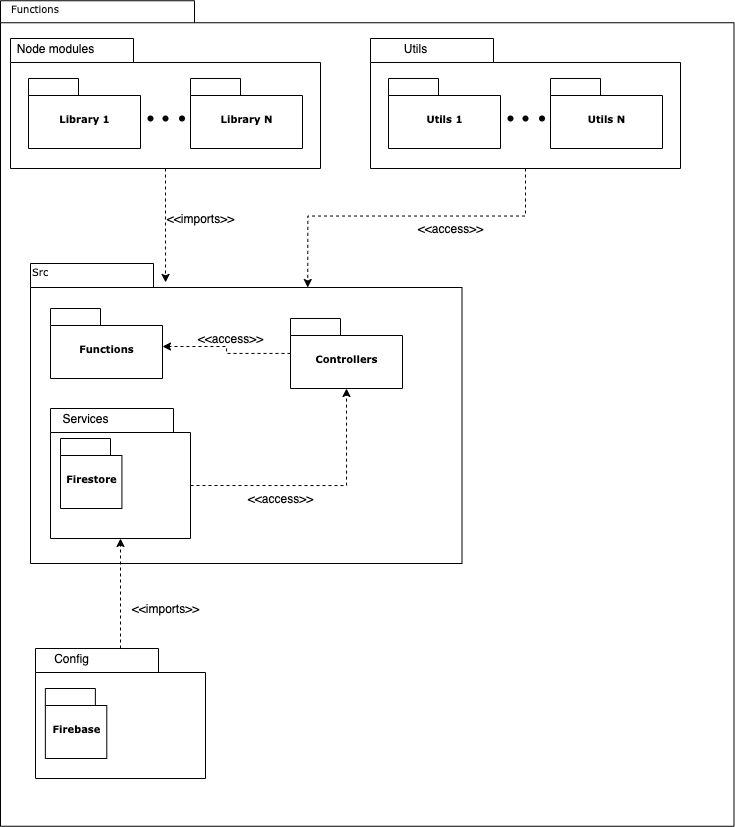

The diagram above was exported from draw.io. Its source (the exported page's mxGraphModel, read from the mxfile embedded in the PNG):
<mxGraphModel dx="2431" dy="934" grid="0" gridSize="10" guides="1" tooltips="1" connect="1" arrows="1" fold="1" page="1" pageScale="1" pageWidth="827" pageHeight="1169" background="none" math="0" shadow="0">
  <root>
    <mxCell id="0" />
    <mxCell id="1" parent="0" />
    <mxCell id="6e0c8c40b5770093-72" value="" style="shape=folder;fontStyle=1;spacingTop=10;tabWidth=194;tabHeight=22;tabPosition=left;html=1;rounded=0;shadow=0;comic=0;labelBackgroundColor=none;strokeWidth=1;fillColor=none;fontFamily=Verdana;fontSize=10;align=center;" parent="1" vertex="1">
      <mxGeometry x="340" y="122.25" width="733.5" height="825.5" as="geometry" />
    </mxCell>
    <mxCell id="6e0c8c40b5770093-33" value="" style="shape=folder;fontStyle=1;spacingTop=10;tabWidth=123;tabHeight=24;tabPosition=left;html=1;rounded=0;shadow=0;comic=0;labelBackgroundColor=none;strokeColor=#000000;strokeWidth=1;fillColor=#ffffff;fontFamily=Verdana;fontSize=10;fontColor=#000000;align=center;" parent="1" vertex="1">
      <mxGeometry x="370" y="385" width="431.5" height="300" as="geometry" />
    </mxCell>
    <mxCell id="6e0c8c40b5770093-42" value="Functions" style="shape=folder;fontStyle=1;spacingTop=10;tabWidth=50;tabHeight=17;tabPosition=left;html=1;rounded=0;shadow=0;comic=0;labelBackgroundColor=none;strokeColor=#000000;strokeWidth=1;fillColor=#ffffff;fontFamily=Verdana;fontSize=10;fontColor=#000000;align=center;" parent="1" vertex="1">
      <mxGeometry x="390" y="430" width="112" height="70" as="geometry" />
    </mxCell>
    <mxCell id="6e0c8c40b5770093-73" value="Functions" style="text;html=1;align=left;verticalAlign=top;spacingTop=-4;fontSize=10;fontFamily=Verdana" parent="1" vertex="1">
      <mxGeometry x="349" y="122.25" width="130" height="20" as="geometry" />
    </mxCell>
    <mxCell id="J8TiFdfTEG53f5hi8aL3-1" value="" style="group" vertex="1" connectable="0" parent="1">
      <mxGeometry x="350" y="160" width="310" height="130" as="geometry" />
    </mxCell>
    <mxCell id="J8TiFdfTEG53f5hi8aL3-2" value="" style="shape=folder;fontStyle=1;spacingTop=10;tabWidth=123;tabHeight=24;tabPosition=left;html=1;rounded=0;shadow=0;comic=0;labelBackgroundColor=none;strokeWidth=1;fontFamily=Verdana;fontSize=10;align=center;" vertex="1" parent="J8TiFdfTEG53f5hi8aL3-1">
      <mxGeometry width="310" height="130" as="geometry" />
    </mxCell>
    <mxCell id="J8TiFdfTEG53f5hi8aL3-3" value="Library 1" style="shape=folder;fontStyle=1;spacingTop=10;tabWidth=50;tabHeight=17;tabPosition=left;html=1;rounded=0;shadow=0;comic=0;labelBackgroundColor=none;strokeWidth=1;fontFamily=Verdana;fontSize=10;align=center;" vertex="1" parent="J8TiFdfTEG53f5hi8aL3-1">
      <mxGeometry x="18" y="40" width="112" height="70" as="geometry" />
    </mxCell>
    <mxCell id="J8TiFdfTEG53f5hi8aL3-4" value="Library N" style="shape=folder;fontStyle=1;spacingTop=10;tabWidth=50;tabHeight=17;tabPosition=left;html=1;rounded=0;shadow=0;comic=0;labelBackgroundColor=none;strokeWidth=1;fontFamily=Verdana;fontSize=10;align=center;" vertex="1" parent="J8TiFdfTEG53f5hi8aL3-1">
      <mxGeometry x="180" y="40" width="112" height="70" as="geometry" />
    </mxCell>
    <mxCell id="J8TiFdfTEG53f5hi8aL3-5" value="Node modules" style="text;html=1;align=center;verticalAlign=middle;resizable=0;points=[];autosize=1;strokeColor=none;" vertex="1" parent="J8TiFdfTEG53f5hi8aL3-1">
      <mxGeometry width="90" height="20" as="geometry" />
    </mxCell>
    <mxCell id="J8TiFdfTEG53f5hi8aL3-6" value="" style="shape=waypoint;sketch=0;fillStyle=solid;size=6;pointerEvents=1;points=[];fillColor=none;resizable=0;rotatable=0;perimeter=centerPerimeter;snapToPoint=1;" vertex="1" parent="J8TiFdfTEG53f5hi8aL3-1">
      <mxGeometry x="120" y="60" width="40" height="40" as="geometry" />
    </mxCell>
    <mxCell id="J8TiFdfTEG53f5hi8aL3-7" value="" style="shape=waypoint;sketch=0;fillStyle=solid;size=6;pointerEvents=1;points=[];fillColor=none;resizable=0;rotatable=0;perimeter=centerPerimeter;snapToPoint=1;" vertex="1" parent="J8TiFdfTEG53f5hi8aL3-1">
      <mxGeometry x="135" y="60" width="40" height="40" as="geometry" />
    </mxCell>
    <mxCell id="J8TiFdfTEG53f5hi8aL3-8" value="" style="shape=waypoint;sketch=0;fillStyle=solid;size=6;pointerEvents=1;points=[];fillColor=none;resizable=0;rotatable=0;perimeter=centerPerimeter;snapToPoint=1;" vertex="1" parent="J8TiFdfTEG53f5hi8aL3-1">
      <mxGeometry x="151.5" y="60" width="40" height="40" as="geometry" />
    </mxCell>
    <mxCell id="J8TiFdfTEG53f5hi8aL3-10" value="Src" style="text;html=1;align=left;verticalAlign=top;spacingTop=-4;fontSize=10;fontFamily=Verdana" vertex="1" parent="1">
      <mxGeometry x="370" y="385" width="130" height="20" as="geometry" />
    </mxCell>
    <mxCell id="J8TiFdfTEG53f5hi8aL3-12" value="" style="group" vertex="1" connectable="0" parent="1">
      <mxGeometry x="710" y="160" width="310" height="130" as="geometry" />
    </mxCell>
    <mxCell id="J8TiFdfTEG53f5hi8aL3-13" value="" style="shape=folder;fontStyle=1;spacingTop=10;tabWidth=123;tabHeight=24;tabPosition=left;html=1;rounded=0;shadow=0;comic=0;labelBackgroundColor=none;strokeWidth=1;fontFamily=Verdana;fontSize=10;align=center;" vertex="1" parent="J8TiFdfTEG53f5hi8aL3-12">
      <mxGeometry width="310" height="130" as="geometry" />
    </mxCell>
    <mxCell id="J8TiFdfTEG53f5hi8aL3-14" value="Utils 1" style="shape=folder;fontStyle=1;spacingTop=10;tabWidth=50;tabHeight=17;tabPosition=left;html=1;rounded=0;shadow=0;comic=0;labelBackgroundColor=none;strokeWidth=1;fontFamily=Verdana;fontSize=10;align=center;" vertex="1" parent="J8TiFdfTEG53f5hi8aL3-12">
      <mxGeometry x="18" y="40" width="112" height="70" as="geometry" />
    </mxCell>
    <mxCell id="J8TiFdfTEG53f5hi8aL3-15" value="Utils N" style="shape=folder;fontStyle=1;spacingTop=10;tabWidth=50;tabHeight=17;tabPosition=left;html=1;rounded=0;shadow=0;comic=0;labelBackgroundColor=none;strokeWidth=1;fontFamily=Verdana;fontSize=10;align=center;" vertex="1" parent="J8TiFdfTEG53f5hi8aL3-12">
      <mxGeometry x="180" y="40" width="112" height="70" as="geometry" />
    </mxCell>
    <mxCell id="J8TiFdfTEG53f5hi8aL3-16" value="Utils" style="text;html=1;align=center;verticalAlign=middle;resizable=0;points=[];autosize=1;strokeColor=none;" vertex="1" parent="J8TiFdfTEG53f5hi8aL3-12">
      <mxGeometry x="25" width="40" height="20" as="geometry" />
    </mxCell>
    <mxCell id="J8TiFdfTEG53f5hi8aL3-17" value="" style="shape=waypoint;sketch=0;fillStyle=solid;size=6;pointerEvents=1;points=[];fillColor=none;resizable=0;rotatable=0;perimeter=centerPerimeter;snapToPoint=1;" vertex="1" parent="J8TiFdfTEG53f5hi8aL3-12">
      <mxGeometry x="120" y="60" width="40" height="40" as="geometry" />
    </mxCell>
    <mxCell id="J8TiFdfTEG53f5hi8aL3-18" value="" style="shape=waypoint;sketch=0;fillStyle=solid;size=6;pointerEvents=1;points=[];fillColor=none;resizable=0;rotatable=0;perimeter=centerPerimeter;snapToPoint=1;" vertex="1" parent="J8TiFdfTEG53f5hi8aL3-12">
      <mxGeometry x="135" y="60" width="40" height="40" as="geometry" />
    </mxCell>
    <mxCell id="J8TiFdfTEG53f5hi8aL3-19" value="" style="shape=waypoint;sketch=0;fillStyle=solid;size=6;pointerEvents=1;points=[];fillColor=none;resizable=0;rotatable=0;perimeter=centerPerimeter;snapToPoint=1;" vertex="1" parent="J8TiFdfTEG53f5hi8aL3-12">
      <mxGeometry x="151.5" y="60" width="40" height="40" as="geometry" />
    </mxCell>
    <mxCell id="J8TiFdfTEG53f5hi8aL3-36" style="edgeStyle=orthogonalEdgeStyle;rounded=0;orthogonalLoop=1;jettySize=auto;html=1;entryX=1;entryY=0.543;entryDx=0;entryDy=0;entryPerimeter=0;dashed=1;" edge="1" parent="1" source="J8TiFdfTEG53f5hi8aL3-20" target="6e0c8c40b5770093-42">
      <mxGeometry relative="1" as="geometry" />
    </mxCell>
    <mxCell id="J8TiFdfTEG53f5hi8aL3-20" value="Controllers" style="shape=folder;fontStyle=1;spacingTop=10;tabWidth=50;tabHeight=17;tabPosition=left;html=1;rounded=0;shadow=0;comic=0;labelBackgroundColor=none;strokeColor=#000000;strokeWidth=1;fillColor=#ffffff;fontFamily=Verdana;fontSize=10;fontColor=#000000;align=center;" vertex="1" parent="1">
      <mxGeometry x="630" y="440" width="112" height="70" as="geometry" />
    </mxCell>
    <mxCell id="J8TiFdfTEG53f5hi8aL3-21" value="" style="group" vertex="1" connectable="0" parent="1">
      <mxGeometry x="375" y="770" width="170" height="130" as="geometry" />
    </mxCell>
    <mxCell id="J8TiFdfTEG53f5hi8aL3-22" value="" style="shape=folder;fontStyle=1;spacingTop=10;tabWidth=123;tabHeight=24;tabPosition=left;html=1;rounded=0;shadow=0;comic=0;labelBackgroundColor=none;strokeWidth=1;fontFamily=Verdana;fontSize=10;align=center;" vertex="1" parent="J8TiFdfTEG53f5hi8aL3-21">
      <mxGeometry width="170" height="130" as="geometry" />
    </mxCell>
    <mxCell id="J8TiFdfTEG53f5hi8aL3-23" value="Firebase" style="shape=folder;fontStyle=1;spacingTop=10;tabWidth=50;tabHeight=17;tabPosition=left;html=1;rounded=0;shadow=0;comic=0;labelBackgroundColor=none;strokeWidth=1;fontFamily=Verdana;fontSize=10;align=center;" vertex="1" parent="J8TiFdfTEG53f5hi8aL3-21">
      <mxGeometry x="9.870967741935484" y="40" width="61.41935483870967" height="70" as="geometry" />
    </mxCell>
    <mxCell id="J8TiFdfTEG53f5hi8aL3-25" value="Config" style="text;html=1;align=center;verticalAlign=middle;resizable=0;points=[];autosize=1;strokeColor=none;" vertex="1" parent="J8TiFdfTEG53f5hi8aL3-21">
      <mxGeometry x="10.96774193548387" width="50" height="20" as="geometry" />
    </mxCell>
    <mxCell id="J8TiFdfTEG53f5hi8aL3-29" value="" style="group" vertex="1" connectable="0" parent="1">
      <mxGeometry x="390" y="530" width="140" height="130" as="geometry" />
    </mxCell>
    <mxCell id="J8TiFdfTEG53f5hi8aL3-30" value="" style="shape=folder;fontStyle=1;spacingTop=10;tabWidth=123;tabHeight=24;tabPosition=left;html=1;rounded=0;shadow=0;comic=0;labelBackgroundColor=none;strokeWidth=1;fontFamily=Verdana;fontSize=10;align=center;" vertex="1" parent="J8TiFdfTEG53f5hi8aL3-29">
      <mxGeometry width="140" height="130" as="geometry" />
    </mxCell>
    <mxCell id="J8TiFdfTEG53f5hi8aL3-32" value="Services" style="text;html=1;align=center;verticalAlign=middle;resizable=0;points=[];autosize=1;strokeColor=none;" vertex="1" parent="J8TiFdfTEG53f5hi8aL3-29">
      <mxGeometry x="4.914611005692599" width="60" height="20" as="geometry" />
    </mxCell>
    <mxCell id="J8TiFdfTEG53f5hi8aL3-31" value="Firestore" style="shape=folder;fontStyle=1;spacingTop=10;tabWidth=50;tabHeight=17;tabPosition=left;html=1;rounded=0;shadow=0;comic=0;labelBackgroundColor=none;strokeWidth=1;fontFamily=Verdana;fontSize=10;align=center;" vertex="1" parent="J8TiFdfTEG53f5hi8aL3-29">
      <mxGeometry x="10.000967741935483" y="30" width="61.41935483870967" height="70" as="geometry" />
    </mxCell>
    <mxCell id="J8TiFdfTEG53f5hi8aL3-33" style="edgeStyle=orthogonalEdgeStyle;rounded=0;orthogonalLoop=1;jettySize=auto;html=1;entryX=0;entryY=0;entryDx=277.25;entryDy=24;entryPerimeter=0;dashed=1;" edge="1" parent="1" source="J8TiFdfTEG53f5hi8aL3-13" target="6e0c8c40b5770093-33">
      <mxGeometry relative="1" as="geometry" />
    </mxCell>
    <mxCell id="J8TiFdfTEG53f5hi8aL3-34" style="edgeStyle=orthogonalEdgeStyle;rounded=0;orthogonalLoop=1;jettySize=auto;html=1;entryX=0.313;entryY=0.063;entryDx=0;entryDy=0;entryPerimeter=0;dashed=1;" edge="1" parent="1" source="J8TiFdfTEG53f5hi8aL3-2" target="6e0c8c40b5770093-33">
      <mxGeometry relative="1" as="geometry" />
    </mxCell>
    <mxCell id="J8TiFdfTEG53f5hi8aL3-35" style="edgeStyle=orthogonalEdgeStyle;rounded=0;orthogonalLoop=1;jettySize=auto;html=1;dashed=1;" edge="1" parent="1" source="J8TiFdfTEG53f5hi8aL3-22" target="J8TiFdfTEG53f5hi8aL3-30">
      <mxGeometry relative="1" as="geometry" />
    </mxCell>
    <mxCell id="J8TiFdfTEG53f5hi8aL3-38" style="edgeStyle=orthogonalEdgeStyle;rounded=0;orthogonalLoop=1;jettySize=auto;html=1;exitX=0;exitY=0;exitDx=140;exitDy=77;exitPerimeter=0;entryX=0.5;entryY=1;entryDx=0;entryDy=0;entryPerimeter=0;dashed=1;" edge="1" parent="1" source="J8TiFdfTEG53f5hi8aL3-30" target="J8TiFdfTEG53f5hi8aL3-20">
      <mxGeometry relative="1" as="geometry" />
    </mxCell>
    <mxCell id="J8TiFdfTEG53f5hi8aL3-39" value="&amp;lt;&amp;lt;imports&amp;gt;&amp;gt;" style="text;html=1;align=center;verticalAlign=middle;resizable=0;points=[];autosize=1;strokeColor=none;" vertex="1" parent="1">
      <mxGeometry x="500" y="330" width="80" height="20" as="geometry" />
    </mxCell>
    <mxCell id="J8TiFdfTEG53f5hi8aL3-40" value="&amp;lt;&amp;lt;access&amp;gt;&amp;gt;" style="text;html=1;align=center;verticalAlign=middle;resizable=0;points=[];autosize=1;strokeColor=none;" vertex="1" parent="1">
      <mxGeometry x="750" y="340" width="80" height="20" as="geometry" />
    </mxCell>
    <mxCell id="J8TiFdfTEG53f5hi8aL3-41" value="&amp;lt;&amp;lt;imports&amp;gt;&amp;gt;" style="text;html=1;align=center;verticalAlign=middle;resizable=0;points=[];autosize=1;strokeColor=none;" vertex="1" parent="1">
      <mxGeometry x="465" y="720" width="80" height="20" as="geometry" />
    </mxCell>
    <mxCell id="J8TiFdfTEG53f5hi8aL3-42" value="&amp;lt;&amp;lt;access&amp;gt;&amp;gt;" style="text;html=1;align=center;verticalAlign=middle;resizable=0;points=[];autosize=1;strokeColor=none;" vertex="1" parent="1">
      <mxGeometry x="530" y="450" width="80" height="20" as="geometry" />
    </mxCell>
    <mxCell id="J8TiFdfTEG53f5hi8aL3-43" value="&amp;lt;&amp;lt;access&amp;gt;&amp;gt;" style="text;html=1;align=center;verticalAlign=middle;resizable=0;points=[];autosize=1;strokeColor=none;" vertex="1" parent="1">
      <mxGeometry x="580" y="610" width="80" height="20" as="geometry" />
    </mxCell>
  </root>
</mxGraphModel>